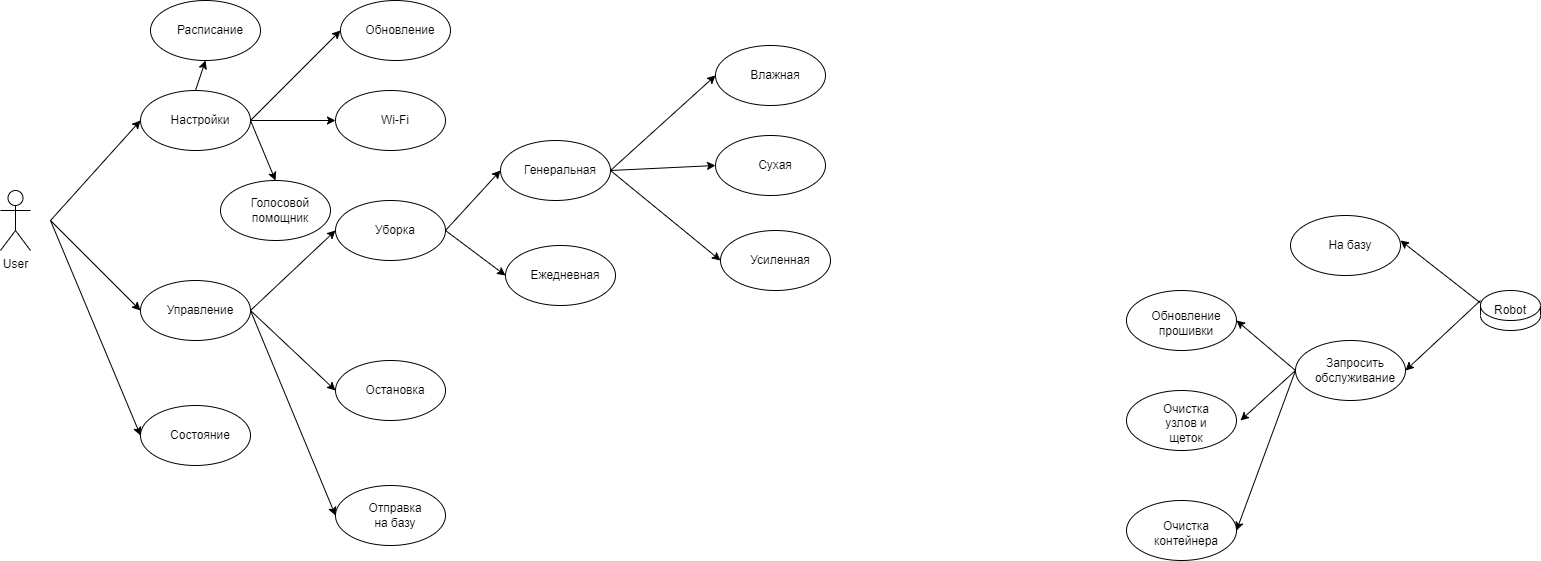

The diagram above was exported from draw.io. Its source (the exported page's mxGraphModel, read from the mxfile embedded in the PNG):
<mxGraphModel dx="869" dy="470" grid="1" gridSize="10" guides="1" tooltips="1" connect="1" arrows="1" fold="1" page="1" pageScale="1" pageWidth="827" pageHeight="1169" math="0" shadow="0">
  <root>
    <mxCell id="0" />
    <mxCell id="1" parent="0" />
    <mxCell id="2" value="User" style="shape=umlActor;verticalLabelPosition=bottom;verticalAlign=top;html=1;outlineConnect=0;" parent="1" vertex="1">
      <mxGeometry x="60" y="190" width="30" height="60" as="geometry" />
    </mxCell>
    <mxCell id="3" value="" style="ellipse;whiteSpace=wrap;html=1;" parent="1" vertex="1">
      <mxGeometry x="200" y="90" width="110" height="60" as="geometry" />
    </mxCell>
    <mxCell id="4" value="" style="endArrow=classic;html=1;entryX=0;entryY=0.5;entryDx=0;entryDy=0;" parent="1" target="3" edge="1">
      <mxGeometry width="50" height="50" relative="1" as="geometry">
        <mxPoint x="110" y="220" as="sourcePoint" />
        <mxPoint x="200" y="140" as="targetPoint" />
      </mxGeometry>
    </mxCell>
    <mxCell id="5" value="Настройки" style="text;html=1;strokeColor=none;fillColor=none;align=center;verticalAlign=middle;whiteSpace=wrap;rounded=0;" parent="1" vertex="1">
      <mxGeometry x="230" y="105" width="60" height="30" as="geometry" />
    </mxCell>
    <mxCell id="6" value="" style="ellipse;whiteSpace=wrap;html=1;" parent="1" vertex="1">
      <mxGeometry x="400" width="110" height="60" as="geometry" />
    </mxCell>
    <mxCell id="7" value="Обновление" style="text;html=1;strokeColor=none;fillColor=none;align=center;verticalAlign=middle;whiteSpace=wrap;rounded=0;" parent="1" vertex="1">
      <mxGeometry x="430" y="15" width="60" height="30" as="geometry" />
    </mxCell>
    <mxCell id="8" value="" style="endArrow=classic;html=1;exitX=1;exitY=0.5;exitDx=0;exitDy=0;entryX=0;entryY=0.5;entryDx=0;entryDy=0;" parent="1" source="3" target="6" edge="1">
      <mxGeometry width="50" height="50" relative="1" as="geometry">
        <mxPoint x="340" y="170" as="sourcePoint" />
        <mxPoint x="390" y="120" as="targetPoint" />
      </mxGeometry>
    </mxCell>
    <mxCell id="9" value="" style="ellipse;whiteSpace=wrap;html=1;" parent="1" vertex="1">
      <mxGeometry x="200" y="280" width="110" height="60" as="geometry" />
    </mxCell>
    <mxCell id="10" value="Управление" style="text;html=1;strokeColor=none;fillColor=none;align=center;verticalAlign=middle;whiteSpace=wrap;rounded=0;" parent="1" vertex="1">
      <mxGeometry x="230" y="295" width="60" height="30" as="geometry" />
    </mxCell>
    <mxCell id="11" value="" style="endArrow=classic;html=1;entryX=0;entryY=0.5;entryDx=0;entryDy=0;" parent="1" target="9" edge="1">
      <mxGeometry width="50" height="50" relative="1" as="geometry">
        <mxPoint x="110" y="220" as="sourcePoint" />
        <mxPoint x="160" y="170" as="targetPoint" />
      </mxGeometry>
    </mxCell>
    <mxCell id="12" value="" style="ellipse;whiteSpace=wrap;html=1;" parent="1" vertex="1">
      <mxGeometry x="395" y="200" width="110" height="60" as="geometry" />
    </mxCell>
    <mxCell id="13" value="Уборка" style="text;html=1;strokeColor=none;fillColor=none;align=center;verticalAlign=middle;whiteSpace=wrap;rounded=0;" parent="1" vertex="1">
      <mxGeometry x="425" y="215" width="60" height="30" as="geometry" />
    </mxCell>
    <mxCell id="14" value="" style="endArrow=classic;html=1;entryX=0;entryY=0.5;entryDx=0;entryDy=0;exitX=1;exitY=0.5;exitDx=0;exitDy=0;" parent="1" source="9" target="12" edge="1">
      <mxGeometry width="50" height="50" relative="1" as="geometry">
        <mxPoint x="320" y="320" as="sourcePoint" />
        <mxPoint x="440" y="220" as="targetPoint" />
      </mxGeometry>
    </mxCell>
    <mxCell id="15" value="" style="ellipse;whiteSpace=wrap;html=1;" parent="1" vertex="1">
      <mxGeometry x="395" y="360" width="110" height="60" as="geometry" />
    </mxCell>
    <mxCell id="16" value="Остановка" style="text;html=1;strokeColor=none;fillColor=none;align=center;verticalAlign=middle;whiteSpace=wrap;rounded=0;" parent="1" vertex="1">
      <mxGeometry x="425" y="375" width="60" height="30" as="geometry" />
    </mxCell>
    <mxCell id="17" value="" style="endArrow=classic;html=1;entryX=0;entryY=0.5;entryDx=0;entryDy=0;" parent="1" target="15" edge="1">
      <mxGeometry width="50" height="50" relative="1" as="geometry">
        <mxPoint x="310" y="310" as="sourcePoint" />
        <mxPoint x="360" y="260" as="targetPoint" />
      </mxGeometry>
    </mxCell>
    <mxCell id="18" value="" style="ellipse;whiteSpace=wrap;html=1;" parent="1" vertex="1">
      <mxGeometry x="560" y="140" width="110" height="60" as="geometry" />
    </mxCell>
    <mxCell id="19" value="Генеральная" style="text;html=1;strokeColor=none;fillColor=none;align=center;verticalAlign=middle;whiteSpace=wrap;rounded=0;" parent="1" vertex="1">
      <mxGeometry x="590" y="155" width="60" height="30" as="geometry" />
    </mxCell>
    <mxCell id="20" value="" style="endArrow=classic;html=1;entryX=0;entryY=0.5;entryDx=0;entryDy=0;" parent="1" target="18" edge="1">
      <mxGeometry width="50" height="50" relative="1" as="geometry">
        <mxPoint x="505" y="230" as="sourcePoint" />
        <mxPoint x="555" y="180" as="targetPoint" />
      </mxGeometry>
    </mxCell>
    <mxCell id="21" value="" style="ellipse;whiteSpace=wrap;html=1;" parent="1" vertex="1">
      <mxGeometry x="565" y="245" width="110" height="60" as="geometry" />
    </mxCell>
    <mxCell id="22" value="Ежедневная" style="text;html=1;strokeColor=none;fillColor=none;align=center;verticalAlign=middle;whiteSpace=wrap;rounded=0;" parent="1" vertex="1">
      <mxGeometry x="595" y="260" width="60" height="30" as="geometry" />
    </mxCell>
    <mxCell id="23" value="" style="endArrow=classic;html=1;entryX=0;entryY=0.5;entryDx=0;entryDy=0;" parent="1" target="21" edge="1">
      <mxGeometry width="50" height="50" relative="1" as="geometry">
        <mxPoint x="505" y="230" as="sourcePoint" />
        <mxPoint x="555" y="180" as="targetPoint" />
      </mxGeometry>
    </mxCell>
    <mxCell id="25" value="" style="ellipse;whiteSpace=wrap;html=1;" parent="1" vertex="1">
      <mxGeometry x="775" y="45" width="110" height="60" as="geometry" />
    </mxCell>
    <mxCell id="26" value="Влажная" style="text;html=1;strokeColor=none;fillColor=none;align=center;verticalAlign=middle;whiteSpace=wrap;rounded=0;" parent="1" vertex="1">
      <mxGeometry x="805" y="60" width="60" height="30" as="geometry" />
    </mxCell>
    <mxCell id="27" value="" style="ellipse;whiteSpace=wrap;html=1;" parent="1" vertex="1">
      <mxGeometry x="775" y="135" width="110" height="60" as="geometry" />
    </mxCell>
    <mxCell id="28" value="Сухая" style="text;html=1;strokeColor=none;fillColor=none;align=center;verticalAlign=middle;whiteSpace=wrap;rounded=0;" parent="1" vertex="1">
      <mxGeometry x="805" y="150" width="60" height="30" as="geometry" />
    </mxCell>
    <mxCell id="29" value="" style="ellipse;whiteSpace=wrap;html=1;" parent="1" vertex="1">
      <mxGeometry x="780" y="230" width="110" height="60" as="geometry" />
    </mxCell>
    <mxCell id="30" value="Усиленная" style="text;html=1;strokeColor=none;fillColor=none;align=center;verticalAlign=middle;whiteSpace=wrap;rounded=0;" parent="1" vertex="1">
      <mxGeometry x="810" y="245" width="60" height="30" as="geometry" />
    </mxCell>
    <mxCell id="31" value="" style="endArrow=classic;html=1;exitX=1;exitY=0.5;exitDx=0;exitDy=0;entryX=0;entryY=0.5;entryDx=0;entryDy=0;" parent="1" source="18" target="29" edge="1">
      <mxGeometry width="50" height="50" relative="1" as="geometry">
        <mxPoint x="700" y="85" as="sourcePoint" />
        <mxPoint x="485" y="30" as="targetPoint" />
      </mxGeometry>
    </mxCell>
    <mxCell id="32" value="" style="endArrow=classic;html=1;entryX=0;entryY=0.5;entryDx=0;entryDy=0;" parent="1" target="27" edge="1">
      <mxGeometry width="50" height="50" relative="1" as="geometry">
        <mxPoint x="670" y="170" as="sourcePoint" />
        <mxPoint x="750" y="40" as="targetPoint" />
      </mxGeometry>
    </mxCell>
    <mxCell id="33" value="" style="endArrow=classic;html=1;entryX=0;entryY=0.5;entryDx=0;entryDy=0;" parent="1" target="25" edge="1">
      <mxGeometry width="50" height="50" relative="1" as="geometry">
        <mxPoint x="670" y="170" as="sourcePoint" />
        <mxPoint x="750" y="45" as="targetPoint" />
      </mxGeometry>
    </mxCell>
    <mxCell id="35" value="" style="ellipse;whiteSpace=wrap;html=1;" parent="1" vertex="1">
      <mxGeometry x="210" width="110" height="60" as="geometry" />
    </mxCell>
    <mxCell id="36" value="Расписание" style="text;html=1;strokeColor=none;fillColor=none;align=center;verticalAlign=middle;whiteSpace=wrap;rounded=0;" parent="1" vertex="1">
      <mxGeometry x="240" y="15" width="60" height="30" as="geometry" />
    </mxCell>
    <mxCell id="37" value="" style="endArrow=classic;html=1;exitX=0.5;exitY=0;exitDx=0;exitDy=0;entryX=0.5;entryY=1;entryDx=0;entryDy=0;" parent="1" source="3" target="35" edge="1">
      <mxGeometry width="50" height="50" relative="1" as="geometry">
        <mxPoint x="410" y="170" as="sourcePoint" />
        <mxPoint x="460" y="120" as="targetPoint" />
      </mxGeometry>
    </mxCell>
    <mxCell id="38" value="" style="shape=cylinder3;whiteSpace=wrap;html=1;boundedLbl=1;backgroundOutline=1;size=15;" parent="1" vertex="1">
      <mxGeometry x="1540" y="290" width="60" height="40" as="geometry" />
    </mxCell>
    <mxCell id="39" value="Robot" style="text;html=1;strokeColor=none;fillColor=none;align=center;verticalAlign=middle;whiteSpace=wrap;rounded=0;" parent="1" vertex="1">
      <mxGeometry x="1540" y="295" width="60" height="30" as="geometry" />
    </mxCell>
    <mxCell id="40" value="" style="ellipse;whiteSpace=wrap;html=1;" parent="1" vertex="1">
      <mxGeometry x="1350" y="215" width="110" height="60" as="geometry" />
    </mxCell>
    <mxCell id="41" value="На базу" style="text;html=1;strokeColor=none;fillColor=none;align=center;verticalAlign=middle;whiteSpace=wrap;rounded=0;" parent="1" vertex="1">
      <mxGeometry x="1380" y="230" width="60" height="30" as="geometry" />
    </mxCell>
    <mxCell id="42" value="" style="ellipse;whiteSpace=wrap;html=1;" parent="1" vertex="1">
      <mxGeometry x="1355" y="340" width="110" height="60" as="geometry" />
    </mxCell>
    <mxCell id="43" value="Запросить обслуживание" style="text;html=1;strokeColor=none;fillColor=none;align=center;verticalAlign=middle;whiteSpace=wrap;rounded=0;" parent="1" vertex="1">
      <mxGeometry x="1385" y="355" width="60" height="30" as="geometry" />
    </mxCell>
    <mxCell id="44" value="" style="endArrow=classic;html=1;exitX=0;exitY=0.25;exitDx=0;exitDy=0;" parent="1" source="39" edge="1">
      <mxGeometry width="50" height="50" relative="1" as="geometry">
        <mxPoint x="1250" y="190" as="sourcePoint" />
        <mxPoint x="1460" y="240" as="targetPoint" />
      </mxGeometry>
    </mxCell>
    <mxCell id="45" value="" style="endArrow=classic;html=1;entryX=1;entryY=0.5;entryDx=0;entryDy=0;" parent="1" target="42" edge="1">
      <mxGeometry width="50" height="50" relative="1" as="geometry">
        <mxPoint x="1540" y="300" as="sourcePoint" />
        <mxPoint x="1470" y="250" as="targetPoint" />
      </mxGeometry>
    </mxCell>
    <mxCell id="47" value="" style="ellipse;whiteSpace=wrap;html=1;" parent="1" vertex="1">
      <mxGeometry x="1186" y="290" width="110" height="60" as="geometry" />
    </mxCell>
    <mxCell id="48" value="Обновление прошивки" style="text;html=1;strokeColor=none;fillColor=none;align=center;verticalAlign=middle;whiteSpace=wrap;rounded=0;" parent="1" vertex="1">
      <mxGeometry x="1216" y="310" width="60" height="25" as="geometry" />
    </mxCell>
    <mxCell id="49" value="" style="endArrow=classic;html=1;exitX=0;exitY=0.5;exitDx=0;exitDy=0;entryX=1;entryY=0.5;entryDx=0;entryDy=0;" parent="1" source="42" target="47" edge="1">
      <mxGeometry width="50" height="50" relative="1" as="geometry">
        <mxPoint x="1250" y="190" as="sourcePoint" />
        <mxPoint x="1300" y="140" as="targetPoint" />
      </mxGeometry>
    </mxCell>
    <mxCell id="50" value="" style="ellipse;whiteSpace=wrap;html=1;" parent="1" vertex="1">
      <mxGeometry x="1186" y="390" width="110" height="60" as="geometry" />
    </mxCell>
    <mxCell id="51" value="Очистка узлов и щеток" style="text;html=1;strokeColor=none;fillColor=none;align=center;verticalAlign=middle;whiteSpace=wrap;rounded=0;" parent="1" vertex="1">
      <mxGeometry x="1216" y="410" width="60" height="25" as="geometry" />
    </mxCell>
    <mxCell id="52" value="" style="endArrow=classic;html=1;exitX=0;exitY=0.5;exitDx=0;exitDy=0;" parent="1" source="42" edge="1">
      <mxGeometry width="50" height="50" relative="1" as="geometry">
        <mxPoint x="1250" y="470" as="sourcePoint" />
        <mxPoint x="1300" y="420" as="targetPoint" />
      </mxGeometry>
    </mxCell>
    <mxCell id="53" value="" style="ellipse;whiteSpace=wrap;html=1;" parent="1" vertex="1">
      <mxGeometry x="1186" y="500" width="110" height="60" as="geometry" />
    </mxCell>
    <mxCell id="54" value="Очистка контейнера" style="text;html=1;strokeColor=none;fillColor=none;align=center;verticalAlign=middle;whiteSpace=wrap;rounded=0;" parent="1" vertex="1">
      <mxGeometry x="1216" y="520" width="60" height="25" as="geometry" />
    </mxCell>
    <mxCell id="55" value="" style="endArrow=classic;html=1;entryX=1;entryY=0.5;entryDx=0;entryDy=0;exitX=0;exitY=0.5;exitDx=0;exitDy=0;" parent="1" source="42" target="53" edge="1">
      <mxGeometry width="50" height="50" relative="1" as="geometry">
        <mxPoint x="1350" y="370" as="sourcePoint" />
        <mxPoint x="1300" y="430" as="targetPoint" />
      </mxGeometry>
    </mxCell>
    <mxCell id="56" value="" style="ellipse;whiteSpace=wrap;html=1;" parent="1" vertex="1">
      <mxGeometry x="395" y="485" width="110" height="60" as="geometry" />
    </mxCell>
    <mxCell id="57" value="Отправка на базу" style="text;html=1;strokeColor=none;fillColor=none;align=center;verticalAlign=middle;whiteSpace=wrap;rounded=0;" parent="1" vertex="1">
      <mxGeometry x="425" y="500" width="60" height="30" as="geometry" />
    </mxCell>
    <mxCell id="59" value="" style="endArrow=classic;html=1;exitX=1;exitY=0.5;exitDx=0;exitDy=0;entryX=0;entryY=0.5;entryDx=0;entryDy=0;" parent="1" source="9" target="56" edge="1">
      <mxGeometry width="50" height="50" relative="1" as="geometry">
        <mxPoint x="420" y="340" as="sourcePoint" />
        <mxPoint x="470" y="290" as="targetPoint" />
      </mxGeometry>
    </mxCell>
    <mxCell id="60" value="" style="ellipse;whiteSpace=wrap;html=1;" parent="1" vertex="1">
      <mxGeometry x="395" y="90" width="110" height="60" as="geometry" />
    </mxCell>
    <mxCell id="61" value="Wi-Fi" style="text;html=1;strokeColor=none;fillColor=none;align=center;verticalAlign=middle;whiteSpace=wrap;rounded=0;" parent="1" vertex="1">
      <mxGeometry x="425" y="105" width="60" height="30" as="geometry" />
    </mxCell>
    <mxCell id="62" value="" style="endArrow=classic;html=1;exitX=1;exitY=0.5;exitDx=0;exitDy=0;entryX=0;entryY=0.5;entryDx=0;entryDy=0;" parent="1" source="3" target="60" edge="1">
      <mxGeometry width="50" height="50" relative="1" as="geometry">
        <mxPoint x="630" y="330" as="sourcePoint" />
        <mxPoint x="680" y="280" as="targetPoint" />
      </mxGeometry>
    </mxCell>
    <mxCell id="63" value="" style="ellipse;whiteSpace=wrap;html=1;" parent="1" vertex="1">
      <mxGeometry x="280" y="180" width="110" height="60" as="geometry" />
    </mxCell>
    <mxCell id="64" value="Голосовой помощник" style="text;html=1;strokeColor=none;fillColor=none;align=center;verticalAlign=middle;whiteSpace=wrap;rounded=0;" parent="1" vertex="1">
      <mxGeometry x="310" y="195" width="60" height="30" as="geometry" />
    </mxCell>
    <mxCell id="67" value="" style="endArrow=classic;html=1;exitX=1;exitY=0.5;exitDx=0;exitDy=0;entryX=0.5;entryY=0;entryDx=0;entryDy=0;" parent="1" source="3" target="63" edge="1">
      <mxGeometry width="50" height="50" relative="1" as="geometry">
        <mxPoint x="630" y="320" as="sourcePoint" />
        <mxPoint x="680" y="270" as="targetPoint" />
      </mxGeometry>
    </mxCell>
    <mxCell id="69" value="" style="ellipse;whiteSpace=wrap;html=1;" vertex="1" parent="1">
      <mxGeometry x="200" y="405" width="110" height="60" as="geometry" />
    </mxCell>
    <mxCell id="70" value="Состояние" style="text;html=1;strokeColor=none;fillColor=none;align=center;verticalAlign=middle;whiteSpace=wrap;rounded=0;" vertex="1" parent="1">
      <mxGeometry x="230" y="420" width="60" height="30" as="geometry" />
    </mxCell>
    <mxCell id="71" value="" style="endArrow=classic;html=1;entryX=0;entryY=0.5;entryDx=0;entryDy=0;" edge="1" parent="1" target="69">
      <mxGeometry width="50" height="50" relative="1" as="geometry">
        <mxPoint x="110" y="220" as="sourcePoint" />
        <mxPoint x="470" y="220" as="targetPoint" />
      </mxGeometry>
    </mxCell>
  </root>
</mxGraphModel>